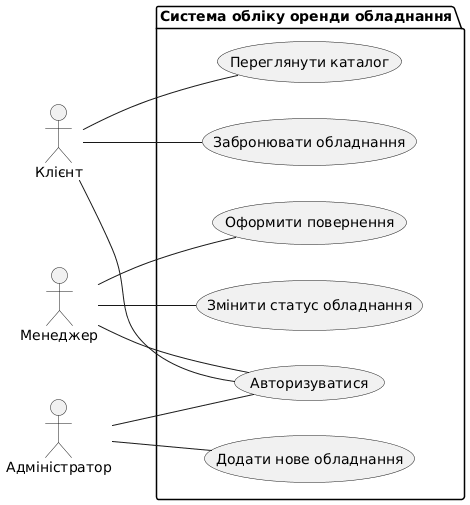

The diagram above was rendered by PlantUML. Its source (embedded in the PNG):
@startuml
left to right direction

actor "Клієнт" as client
actor "Менеджер" as manager
actor "Адміністратор" as admin

package "Система обліку оренди обладнання" {
  usecase "Переглянути каталог" as UC1
  usecase "Забронювати обладнання" as UC2
  usecase "Авторизуватися" as UC3
  usecase "Оформити повернення" as UC4
  usecase "Змінити статус обладнання" as UC5
  usecase "Додати нове обладнання" as UC6
}

client -- UC1
client -- UC2
client -- UC3

manager -- UC3
manager -- UC4
manager -- UC5

admin -- UC3
admin -- UC6
@enduml